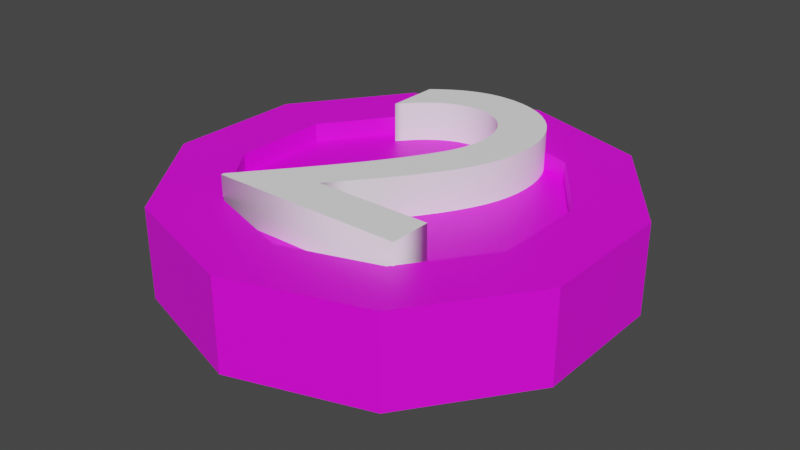 # Source: B-2.blend  (saved by Blender 2.91.10; exported with 4.5.12 LTS)
import bpy
from mathutils import Matrix  # noqa: F401  (used for matrix-valued properties, if any)

bpy.ops.wm.read_factory_settings(use_empty=True)
scene = bpy.context.scene
scene.name = 'Scene'

# ---- collections
col_collection = bpy.data.collections.new('Collection'); scene.collection.children.link(col_collection)

# ---- images (referenced by path relative to the original .blend; pixels are not part of the script)
import os
ASSET_DIR = os.environ.get("B2B_ASSET_DIR", "")  # directory of the original .blend (textures are referenced by path, not embedded)
HERE = os.path.dirname(os.path.abspath(__file__))  # packed textures are extracted next to this script under _unpacked/

def load_image(name, relpath, width, height, colorspace="sRGB"):
    """Load a texture the original file referenced (path relative to the .blend, or extracted next to this script)."""
    p = next((c for c in (os.path.join(HERE, relpath), os.path.join(ASSET_DIR, relpath)) if relpath and os.path.exists(c)), "")
    if p:
        img = bpy.data.images.load(p, check_existing=True)
        img.name = name
    else:  # same state as the original file: an image datablock whose file is absent (Cycles renders it pink)
        img = bpy.data.images.new(name, width, height)
        img.source = "FILE"
        img.filepath = "//" + (relpath or name)
    img.colorspace_settings.name = colorspace
    return img
img_imphenziapalette01_256_gradient_png_001 = load_image('ImphenziaPalette01-256-Gradient.png.001', 'ImphenziaPalette01-256-Gradient.png', 1024, 1024, 'sRGB')

# ---- materials (node trees are filled in below, after node groups)
mat_material_001 = bpy.data.materials.new('Material.001')
mat_material_001.use_transparent_shadow = False
mat_material_002 = bpy.data.materials.new('Material.002')
mat_material_002.use_transparent_shadow = False

# ---- material node trees
mat_material_001.use_nodes = True; mat_material_001.node_tree.nodes.clear()
_N = mat_material_001.node_tree.nodes; _L = mat_material_001.node_tree.links
n0 = _N.new('ShaderNodeOutputMaterial'); n0.name = 'Material Output'; n0.location = (300, 300)
n1 = _N.new('ShaderNodeBsdfPrincipled'); n1.name = 'Principled BSDF'; n1.location = (10, 300)
n1.distribution = 'GGX'
n1.subsurface_method = 'BURLEY'
n1.inputs[3].default_value = 1.45
n1.inputs[27].default_value = (0.0, 0.0, 0.0, 1.0)
n1.inputs[28].default_value = 1.0
n2 = _N.new('ShaderNodeTexImage'); n2.name = 'Image Texture'; n2.location = (-326, 203)
n2.image = img_imphenziapalette01_256_gradient_png_001
n2.interpolation = 'Closest'
_L.new(n1.outputs[0], n0.inputs[0])
_L.new(n2.outputs[0], n1.inputs[0])
n0.is_active_output = True
mat_material_002.use_nodes = True; mat_material_002.node_tree.nodes.clear()
_N = mat_material_002.node_tree.nodes; _L = mat_material_002.node_tree.links
n0 = _N.new('ShaderNodeBsdfPrincipled'); n0.name = 'Principled BSDF'; n0.location = (10, 300)
n0.distribution = 'GGX'
n0.subsurface_method = 'BURLEY'
n0.inputs[0].default_value = (1.0, 1.0, 1.0, 1.0)
n0.inputs[3].default_value = 1.45
n0.inputs[27].default_value = (0.0, 0.0, 0.0, 1.0)
n0.inputs[28].default_value = 1.0
n1 = _N.new('ShaderNodeOutputMaterial'); n1.name = 'Material Output'; n1.location = (300, 300)
_L.new(n0.outputs[0], n1.inputs[0])
n1.is_active_output = True

# ---- world
world_world = bpy.data.worlds.new('World'); scene.world = world_world
world_world.use_nodes = True; world_world.node_tree.nodes.clear()
_N = world_world.node_tree.nodes; _L = world_world.node_tree.links
n0 = _N.new('ShaderNodeOutputWorld'); n0.name = 'World Output'; n0.location = (300, 300)
n1 = _N.new('ShaderNodeBackground'); n1.name = 'Background'; n1.location = (10, 300)
n1.inputs[0].default_value = (0.05088, 0.05088, 0.05088, 1.0)
_L.new(n1.outputs[0], n0.inputs[0])
n0.is_active_output = True
world_world.color = (0.05088, 0.05088, 0.05088)
world_world.use_sun_shadow = False
world_world.sun_shadow_jitter_overblur = 0.0

# ---- meshes
me_cylinder = bpy.data.meshes.new('Cylinder')
me_cylinder.from_pydata([(-2.84e-08, 0.2512, -0.07329), (-2.84e-08, 0.2512, 0.06985), (0.1476, 0.2032, -0.07329), (0.1476, 0.2032, 0.06985), (0.2389, 0.07761, -0.07329), (0.2389, 0.07761, 0.06985), (0.2389, -0.07761, -0.07329), (0.2389, -0.07761, 0.06985), (0.1476, -0.2032, -0.07329), (0.1476, -0.2032, 0.06985), (-2.84e-08, -0.2512, -0.07329), (-2.84e-08, -0.2512, 0.06985), (-0.1476, -0.2032, -0.07329), (-0.1476, -0.2032, 0.06985), (-0.2389, -0.07761, -0.07329), (-0.2389, -0.07761, 0.06985), (-0.2389, 0.07761, -0.07329), (-0.2389, 0.07761, 0.06985), (-0.1476, 0.2032, -0.07329), (-0.1476, 0.2032, 0.06985), (0.2094, 0.2883, 0.06985), (1.405e-09, 0.3563, 0.06985), (0.3389, 0.1101, 0.06985), (0.3389, -0.1101, 0.06985), (0.2094, -0.2883, 0.06985), (-2.84e-08, -0.3563, 0.06985), (-0.2094, -0.2883, 0.06985), (-0.3389, -0.1101, 0.06985), (-0.3389, 0.1101, 0.06985), (-0.2094, 0.2883, 0.06985), (0.1476, 0.2032, 0.03985), (-2.84e-08, 0.2512, 0.03985), (0.2389, 0.07761, 0.03985), (0.2389, -0.07761, 0.03985), (0.1476, -0.2032, 0.03985), (-2.84e-08, -0.2512, 0.03985), (-0.1476, -0.2032, 0.03985), (-0.2389, -0.07761, 0.03985), (-0.2389, 0.07761, 0.03985), (-0.1476, 0.2032, 0.03985), (0.01427, 0.3517, -0.05829), (0.01427, 0.3517, 0.05485), (0.1952, 0.2929, 0.05485), (0.1952, 0.2929, -0.05829), (0.2182, 0.2761, -0.05829), (0.2182, 0.2761, 0.05485), (0.3301, 0.1222, 0.05485), (0.3301, 0.1222, -0.05829), (0.3389, 0.0951, -0.05829), (0.3389, 0.0951, 0.05485), (0.3389, -0.0951, 0.05485), (0.3389, -0.0951, -0.05829), (0.3301, -0.1222, -0.05829), (0.3301, -0.1222, 0.05485), (0.2182, -0.2761, 0.05485), (0.2182, -0.2761, -0.05829), (0.1952, -0.2929, -0.05829), (0.1952, -0.2929, 0.05485), (0.01427, -0.3517, 0.05485), (0.01427, -0.3517, -0.05829), (-0.01427, -0.3517, -0.05829), (-0.01427, -0.3517, 0.05485), (-0.1952, -0.2929, 0.05485), (-0.1952, -0.2929, -0.05829), (-0.2182, -0.2761, -0.05829), (-0.2182, -0.2761, 0.05485), (-0.3301, -0.1222, 0.05485), (-0.3301, -0.1222, -0.05829), (-0.3389, -0.09511, -0.05829), (-0.3389, -0.09511, 0.05485), (-0.3389, 0.09511, 0.05485), (-0.3389, 0.09511, -0.05829), (-0.3301, 0.1222, -0.05829), (-0.3301, 0.1222, 0.05485), (-0.2182, 0.2761, 0.05485), (-0.2182, 0.2761, -0.05829), (-0.1952, 0.2929, -0.05829), (-0.1952, 0.2929, 0.05485), (-0.01427, 0.3517, 0.05485), (-0.01427, 0.3517, -0.05829), (1.405e-09, 0.3563, -0.07329), (0.2094, 0.2883, -0.07329), (0.3389, 0.1101, -0.07329), (0.3389, -0.1101, -0.07329), (0.2094, -0.2883, -0.07329), (-2.84e-08, -0.3563, -0.07329), (-0.2094, -0.2883, -0.07329), (-0.3389, -0.1101, -0.07329), (-0.3389, 0.1101, -0.07329), (-0.2094, 0.2883, -0.07329), (-2.84e-08, 0.2512, -0.02801), (0.1476, 0.2032, -0.02801), (0.2389, 0.07761, -0.02801), (0.2389, -0.07761, -0.02801), (0.1476, -0.2032, -0.02801), (-2.84e-08, -0.2512, -0.02801), (-0.1476, -0.2032, -0.02801), (-0.2389, -0.07761, -0.02801), (-0.2389, 0.07761, -0.02801), (-0.1476, 0.2032, -0.02801), (0.1419, 0.2208, -0.07329), (0.015, 0.2621, -0.07329), (0.015, 0.3357, -0.07329), (0.1852, 0.2804, -0.07329), (0.2446, 0.09525, -0.07329), (0.1662, 0.2032, -0.07329), (0.2094, 0.2627, -0.07329), (0.3146, 0.118, -0.07329), (0.2539, -0.06671, -0.07329), (0.2539, 0.06671, -0.07329), (0.3239, 0.08946, -0.07329), (0.3239, -0.08946, -0.07329), (0.1662, -0.2032, -0.07329), (0.2446, -0.09525, -0.07329), (0.3146, -0.118, -0.07329), (0.2094, -0.2627, -0.07329), (0.015, -0.2621, -0.07329), (0.1419, -0.2208, -0.07329), (0.1852, -0.2804, -0.07329), (0.015, -0.3357, -0.07329), (-0.1419, -0.2208, -0.07329), (-0.015, -0.2621, -0.07329), (-0.015, -0.3357, -0.07329), (-0.1852, -0.2804, -0.07329), (-0.2446, -0.09525, -0.07329), (-0.1662, -0.2032, -0.07329), (-0.2094, -0.2627, -0.07329), (-0.3146, -0.118, -0.07329), (-0.2539, 0.06671, -0.07329), (-0.2539, -0.06671, -0.07329), (-0.3239, -0.08946, -0.07329), (-0.3239, 0.08946, -0.07329), (-0.1662, 0.2032, -0.07329), (-0.2446, 0.09525, -0.07329), (-0.3146, 0.118, -0.07329), (-0.2094, 0.2627, -0.07329), (-0.015, 0.2621, -0.07329), (-0.1419, 0.2208, -0.07329), (-0.1852, 0.2804, -0.07329), (-0.015, 0.3357, -0.07329)], [], [(40, 41, 42, 43), (44, 45, 46, 47), (48, 49, 50, 51), (52, 53, 54, 55), (56, 57, 58, 59), (60, 61, 62, 63), (64, 65, 66, 67), (68, 69, 70, 71), (11, 9, 34, 35), (72, 73, 74, 75), (76, 77, 78, 79), (12, 14, 97, 96), (1, 3, 20, 21), (3, 5, 22, 20), (5, 7, 23, 22), (7, 9, 24, 23), (9, 11, 25, 24), (11, 13, 26, 25), (13, 15, 27, 26), (15, 17, 28, 27), (17, 19, 29, 28), (19, 1, 21, 29), (30, 31, 39, 38, 37, 36, 35, 34, 33, 32), (5, 3, 30, 32), (19, 17, 38, 39), (13, 11, 35, 36), (7, 5, 32, 33), (1, 19, 39, 31), (15, 13, 36, 37), (9, 7, 33, 34), (3, 1, 31, 30), (17, 15, 37, 38), (80, 21, 41, 40), (21, 20, 42, 41), (20, 81, 43, 42), (81, 80, 40, 43), (81, 20, 45, 44), (20, 22, 46, 45), (22, 82, 47, 46), (82, 81, 44, 47), (82, 22, 49, 48), (22, 23, 50, 49), (23, 83, 51, 50), (83, 82, 48, 51), (83, 23, 53, 52), (23, 24, 54, 53), (24, 84, 55, 54), (84, 83, 52, 55), (84, 24, 57, 56), (24, 25, 58, 57), (25, 85, 59, 58), (85, 84, 56, 59), (85, 25, 61, 60), (25, 26, 62, 61), (26, 86, 63, 62), (86, 85, 60, 63), (86, 26, 65, 64), (26, 27, 66, 65), (27, 87, 67, 66), (87, 86, 64, 67), (87, 27, 69, 68), (27, 28, 70, 69), (28, 88, 71, 70), (88, 87, 68, 71), (88, 28, 73, 72), (28, 29, 74, 73), (29, 89, 75, 74), (89, 88, 72, 75), (89, 29, 77, 76), (29, 21, 78, 77), (21, 80, 79, 78), (80, 89, 76, 79), (100, 101, 102, 103), (104, 105, 106, 107), (108, 109, 110, 111), (112, 113, 114, 115), (116, 117, 118, 119), (120, 121, 122, 123), (124, 125, 126, 127), (128, 129, 130, 131), (132, 133, 134, 135), (136, 137, 138, 139), (90, 91, 92, 93, 94, 95, 96, 97, 98, 99), (6, 8, 94, 93), (0, 2, 91, 90), (14, 16, 98, 97), (8, 10, 95, 94), (2, 4, 92, 91), (16, 18, 99, 98), (10, 12, 96, 95), (4, 6, 93, 92), (18, 0, 90, 99), (2, 0, 101, 100), (0, 80, 102, 101), (80, 81, 103, 102), (81, 2, 100, 103), (4, 2, 105, 104), (2, 81, 106, 105), (81, 82, 107, 106), (82, 4, 104, 107), (6, 4, 109, 108), (4, 82, 110, 109), (82, 83, 111, 110), (83, 6, 108, 111), (8, 6, 113, 112), (6, 83, 114, 113), (83, 84, 115, 114), (84, 8, 112, 115), (10, 8, 117, 116), (8, 84, 118, 117), (84, 85, 119, 118), (85, 10, 116, 119), (12, 10, 121, 120), (10, 85, 122, 121), (85, 86, 123, 122), (86, 12, 120, 123), (14, 12, 125, 124), (12, 86, 126, 125), (86, 87, 127, 126), (87, 14, 124, 127), (16, 14, 129, 128), (14, 87, 130, 129), (87, 88, 131, 130), (88, 16, 128, 131), (18, 16, 133, 132), (16, 88, 134, 133), (88, 89, 135, 134), (89, 18, 132, 135), (0, 18, 137, 136), (18, 89, 138, 137), (89, 80, 139, 138), (80, 0, 136, 139)])
_uv = me_cylinder.uv_layers.new(name='UVMap')
_uv.uv.foreach_set('vector', [0.4861, 0.8654, 0.4861, 0.8654, 0.4861, 0.8654, 0.4861, 0.8654, 0.4861, 0.8654, 0.4861, 0.8654, 0.4861, 0.8654, 0.4861, 0.8654, 0.4861, 0.8654, 0.4861, 0.8654, 0.4861, 0.8654, 0.4861, 0.8654, 0.4861, 0.8654, 0.4861, 0.8654, 0.4861, 0.8654, 0.4861, 0.8654, 0.4861, 0.8654, 0.4861, 0.8654, 0.4861, 0.8654, 0.4861, 0.8654, 0.4861, 0.8654, 0.4861, 0.8654, 0.4861, 0.8654, 0.4861, 0.8654, 0.4861, 0.8654, 0.4861, 0.8654, 0.4861, 0.8654, 0.4861, 0.8654, 0.4861, 0.8654, 0.4861, 0.8654, 0.4861, 0.8654, 0.4861, 0.8654, 0.4861, 0.8654, 0.4861, 0.8654, 0.4861, 0.8654, 0.4861, 0.8654, 0.4861, 0.8654, 0.4861, 0.8654, 0.4861, 0.8654, 0.4861, 0.8654, 0.4861, 0.8654, 0.4861, 0.8654, 0.4861, 0.8654, 0.4861, 0.8654, 0.9839, 0.9038, 0.9839, 0.9038, 0.9839, 0.9038, 0.9839, 0.9038, 0.4861, 0.8654, 0.4861, 0.8654, 0.4861, 0.8654, 0.4861, 0.8654, 0.4861, 0.8654, 0.4861, 0.8654, 0.4861, 0.8654, 0.4861, 0.8654, 0.4861, 0.8654, 0.4861, 0.8654, 0.4861, 0.8654, 0.4861, 0.8654, 0.4861, 0.8654, 0.4861, 0.8654, 0.4861, 0.8654, 0.4861, 0.8654, 0.4861, 0.8654, 0.4861, 0.8654, 0.4861, 0.8654, 0.4861, 0.8654, 0.4861, 0.8654, 0.4861, 0.8654, 0.4861, 0.8654, 0.4861, 0.8654, 0.4861, 0.8654, 0.4861, 0.8654, 0.4861, 0.8654, 0.4861, 0.8654, 0.4861, 0.8654, 0.4861, 0.8654, 0.4861, 0.8654, 0.4861, 0.8654, 0.4861, 0.8654, 0.4861, 0.8654, 0.4861, 0.8654, 0.4861, 0.8654, 0.4861, 0.8654, 0.4861, 0.8654, 0.4861, 0.8654, 0.4861, 0.8654, 0.4861, 0.8654, 0.4861, 0.8654, 0.4861, 0.8654, 0.4861, 0.8654, 0.4861, 0.8654, 0.4861, 0.8654, 0.4861, 0.8654, 0.4861, 0.8654, 0.4861, 0.8654, 0.4861, 0.8654, 0.4861, 0.8654, 0.4861, 0.8654, 0.4861, 0.8654, 0.4861, 0.8654, 0.4861, 0.8654, 0.4861, 0.8654, 0.4861, 0.8654, 0.4861, 0.8654, 0.4861, 0.8654, 0.4861, 0.8654, 0.4861, 0.8654, 0.4861, 0.8654, 0.4861, 0.8654, 0.4861, 0.8654, 0.4861, 0.8654, 0.4861, 0.8654, 0.4861, 0.8654, 0.4861, 0.8654, 0.4861, 0.8654, 0.4861, 0.8654, 0.4861, 0.8654, 0.4861, 0.8654, 0.4861, 0.8654, 0.4861, 0.8654, 0.4861, 0.8654, 0.4861, 0.8654, 0.4861, 0.8654, 0.4861, 0.8654, 0.4861, 0.8654, 0.4861, 0.8654, 0.4861, 0.8654, 0.4861, 0.8654, 0.4861, 0.8654, 0.4861, 0.8654, 0.4861, 0.8654, 0.4861, 0.8654, 0.4861, 0.8654, 0.4861, 0.8654, 0.4861, 0.8654, 0.4861, 0.8654, 0.4861, 0.8654, 0.4861, 0.8654, 0.4861, 0.8654, 0.4861, 0.8654, 0.4861, 0.8654, 0.4861, 0.8654, 0.4861, 0.8654, 0.4861, 0.8654, 0.4861, 0.8654, 0.4861, 0.8654, 0.4861, 0.8654, 0.4861, 0.8654, 0.4861, 0.8654, 0.4861, 0.8654, 0.4861, 0.8654, 0.4861, 0.8654, 0.4861, 0.8654, 0.4861, 0.8654, 0.4861, 0.8654, 0.4861, 0.8654, 0.4861, 0.8654, 0.4861, 0.8654, 0.4861, 0.8654, 0.4861, 0.8654, 0.4861, 0.8654, 0.4861, 0.8654, 0.4861, 0.8654, 0.4861, 0.8654, 0.4861, 0.8654, 0.4861, 0.8654, 0.4861, 0.8654, 0.4861, 0.8654, 0.4861, 0.8654, 0.4861, 0.8654, 0.4861, 0.8654, 0.4861, 0.8654, 0.4861, 0.8654, 0.4861, 0.8654, 0.4861, 0.8654, 0.4861, 0.8654, 0.4861, 0.8654, 0.4861, 0.8654, 0.4861, 0.8654, 0.4861, 0.8654, 0.4861, 0.8654, 0.4861, 0.8654, 0.4861, 0.8654, 0.4861, 0.8654, 0.4861, 0.8654, 0.4861, 0.8654, 0.4861, 0.8654, 0.4861, 0.8654, 0.4861, 0.8654, 0.4861, 0.8654, 0.4861, 0.8654, 0.4861, 0.8654, 0.4861, 0.8654, 0.4861, 0.8654, 0.4861, 0.8654, 0.4861, 0.8654, 0.4861, 0.8654, 0.4861, 0.8654, 0.4861, 0.8654, 0.4861, 0.8654, 0.4861, 0.8654, 0.4861, 0.8654, 0.4861, 0.8654, 0.4861, 0.8654, 0.4861, 0.8654, 0.4861, 0.8654, 0.4861, 0.8654, 0.4861, 0.8654, 0.4861, 0.8654, 0.4861, 0.8654, 0.4861, 0.8654, 0.4861, 0.8654, 0.4861, 0.8654, 0.4861, 0.8654, 0.4861, 0.8654, 0.4861, 0.8654, 0.4861, 0.8654, 0.4861, 0.8654, 0.4861, 0.8654, 0.4861, 0.8654, 0.4861, 0.8654, 0.4861, 0.8654, 0.4861, 0.8654, 0.4861, 0.8654, 0.4861, 0.8654, 0.4861, 0.8654, 0.4861, 0.8654, 0.4861, 0.8654, 0.4861, 0.8654, 0.4861, 0.8654, 0.4861, 0.8654, 0.4861, 0.8654, 0.4861, 0.8654, 0.4861, 0.8654, 0.4861, 0.8654, 0.4861, 0.8654, 0.4861, 0.8654, 0.4861, 0.8654, 0.4861, 0.8654, 0.4861, 0.8654, 0.4861, 0.8654, 0.4861, 0.8654, 0.4861, 0.8654, 0.4861, 0.8654, 0.4861, 0.8654, 0.4861, 0.8654, 0.4861, 0.8654, 0.4861, 0.8654, 0.4861, 0.8654, 0.4861, 0.8654, 0.4861, 0.8654, 0.4861, 0.8654, 0.4861, 0.8654, 0.4861, 0.8654, 0.4861, 0.8654, 0.4861, 0.8654, 0.4861, 0.8654, 0.4861, 0.8654, 0.4861, 0.8654, 0.4861, 0.8654, 0.4861, 0.8654, 0.4861, 0.8654, 0.4861, 0.8654, 0.4861, 0.8654, 0.4861, 0.8654, 0.4861, 0.8654, 0.4861, 0.8654, 0.4861, 0.8654, 0.4861, 0.8654, 0.4861, 0.8654, 0.4861, 0.8654, 0.4861, 0.8654, 0.4861, 0.8654, 0.4861, 0.8654, 0.4861, 0.8654, 0.4861, 0.8654, 0.4861, 0.8654, 0.4861, 0.8654, 0.4861, 0.8654, 0.4861, 0.8654, 0.4861, 0.8654, 0.4861, 0.8654, 0.4861, 0.8654, 0.4861, 0.8654, 0.4861, 0.8654, 0.4861, 0.8654, 0.4861, 0.8654, 0.4861, 0.8654, 0.4861, 0.8654, 0.4861, 0.8654, 0.4861, 0.8654, 0.4861, 0.8654, 0.01793, 0.9739, 0.01793, 0.9739, 0.01793, 0.9739, 0.01793, 0.9739, 0.01793, 0.9739, 0.01793, 0.9739, 0.01793, 0.9739, 0.01793, 0.9739, 0.01793, 0.9739, 0.01793, 0.9739, 0.01793, 0.9739, 0.01793, 0.9739, 0.01793, 0.9739, 0.01793, 0.9739, 0.01793, 0.9739, 0.01793, 0.9739, 0.01793, 0.9739, 0.01793, 0.9739, 0.01793, 0.9739, 0.01793, 0.9739, 0.01793, 0.9739, 0.01793, 0.9739, 0.01793, 0.9739, 0.01793, 0.9739, 0.01793, 0.9739, 0.01793, 0.9739, 0.01793, 0.9739, 0.01793, 0.9739, 0.01793, 0.9739, 0.01793, 0.9739, 0.01793, 0.9739, 0.01793, 0.9739, 0.01793, 0.9739, 0.01793, 0.9739, 0.01793, 0.9739, 0.01793, 0.9739, 0.01793, 0.9739, 0.01793, 0.9739, 0.01793, 0.9739, 0.01793, 0.9739, 0.4861, 0.8654, 0.4861, 0.8654, 0.4861, 0.8654, 0.4861, 0.8654, 0.4861, 0.8654, 0.4861, 0.8654, 0.4861, 0.8654, 0.4861, 0.8654, 0.4861, 0.8654, 0.4861, 0.8654, 0.9839, 0.9038, 0.9839, 0.9038, 0.9839, 0.9038, 0.9839, 0.9038, 0.9839, 0.9038, 0.9839, 0.9038, 0.9839, 0.9038, 0.9839, 0.9038, 0.9839, 0.9038, 0.9839, 0.9038, 0.9839, 0.9038, 0.9839, 0.9038, 0.9839, 0.9038, 0.9839, 0.9038, 0.9839, 0.9038, 0.9839, 0.9038, 0.9839, 0.9038, 0.9839, 0.9038, 0.9839, 0.9038, 0.9839, 0.9038, 0.9839, 0.9038, 0.9839, 0.9038, 0.9839, 0.9038, 0.9839, 0.9038, 0.9839, 0.9038, 0.9839, 0.9038, 0.9839, 0.9038, 0.9839, 0.9038, 0.9839, 0.9038, 0.9839, 0.9038, 0.9839, 0.9038, 0.9839, 0.9038, 0.9839, 0.9038, 0.9839, 0.9038, 0.9839, 0.9038, 0.9839, 0.9038, 0.4861, 0.8654, 0.4861, 0.8654, 0.4861, 0.8654, 0.4861, 0.8654, 0.4861, 0.8654, 0.4861, 0.8654, 0.4861, 0.8654, 0.4861, 0.8654, 0.4861, 0.8654, 0.4861, 0.8654, 0.4861, 0.8654, 0.4861, 0.8654, 0.4861, 0.8654, 0.4861, 0.8654, 0.4861, 0.8654, 0.4861, 0.8654, 0.4861, 0.8654, 0.4861, 0.8654, 0.4861, 0.8654, 0.4861, 0.8654, 0.4861, 0.8654, 0.4861, 0.8654, 0.4861, 0.8654, 0.4861, 0.8654, 0.4861, 0.8654, 0.4861, 0.8654, 0.4861, 0.8654, 0.4861, 0.8654, 0.4861, 0.8654, 0.4861, 0.8654, 0.4861, 0.8654, 0.4861, 0.8654, 0.4861, 0.8654, 0.4861, 0.8654, 0.4861, 0.8654, 0.4861, 0.8654, 0.4861, 0.8654, 0.4861, 0.8654, 0.4861, 0.8654, 0.4861, 0.8654, 0.4861, 0.8654, 0.4861, 0.8654, 0.4861, 0.8654, 0.4861, 0.8654, 0.4861, 0.8654, 0.4861, 0.8654, 0.4861, 0.8654, 0.4861, 0.8654, 0.4861, 0.8654, 0.4861, 0.8654, 0.4861, 0.8654, 0.4861, 0.8654, 0.4861, 0.8654, 0.4861, 0.8654, 0.4861, 0.8654, 0.4861, 0.8654, 0.4861, 0.8654, 0.4861, 0.8654, 0.4861, 0.8654, 0.4861, 0.8654, 0.4861, 0.8654, 0.4861, 0.8654, 0.4861, 0.8654, 0.4861, 0.8654, 0.4861, 0.8654, 0.4861, 0.8654, 0.4861, 0.8654, 0.4861, 0.8654, 0.4861, 0.8654, 0.4861, 0.8654, 0.4861, 0.8654, 0.4861, 0.8654, 0.4861, 0.8654, 0.4861, 0.8654, 0.4861, 0.8654, 0.4861, 0.8654, 0.4861, 0.8654, 0.4861, 0.8654, 0.4861, 0.8654, 0.4861, 0.8654, 0.4861, 0.8654, 0.4861, 0.8654, 0.4861, 0.8654, 0.4861, 0.8654, 0.4861, 0.8654, 0.4861, 0.8654, 0.4861, 0.8654, 0.4861, 0.8654, 0.4861, 0.8654, 0.4861, 0.8654, 0.4861, 0.8654, 0.4861, 0.8654, 0.4861, 0.8654, 0.4861, 0.8654, 0.4861, 0.8654, 0.4861, 0.8654, 0.4861, 0.8654, 0.4861, 0.8654, 0.4861, 0.8654, 0.4861, 0.8654, 0.4861, 0.8654, 0.4861, 0.8654, 0.4861, 0.8654, 0.4861, 0.8654, 0.4861, 0.8654, 0.4861, 0.8654, 0.4861, 0.8654, 0.4861, 0.8654, 0.4861, 0.8654, 0.4861, 0.8654, 0.4861, 0.8654, 0.4861, 0.8654, 0.4861, 0.8654, 0.4861, 0.8654, 0.4861, 0.8654, 0.4861, 0.8654, 0.4861, 0.8654, 0.4861, 0.8654, 0.4861, 0.8654, 0.4861, 0.8654, 0.4861, 0.8654, 0.4861, 0.8654, 0.4861, 0.8654, 0.4861, 0.8654, 0.4861, 0.8654, 0.4861, 0.8654, 0.4861, 0.8654, 0.4861, 0.8654, 0.4861, 0.8654, 0.4861, 0.8654, 0.4861, 0.8654, 0.4861, 0.8654, 0.4861, 0.8654, 0.4861, 0.8654, 0.4861, 0.8654, 0.4861, 0.8654, 0.4861, 0.8654, 0.4861, 0.8654, 0.4861, 0.8654, 0.4861, 0.8654, 0.4861, 0.8654, 0.4861, 0.8654, 0.4861, 0.8654, 0.4861, 0.8654, 0.4861, 0.8654, 0.4861, 0.8654, 0.4861, 0.8654, 0.4861, 0.8654, 0.4861, 0.8654, 0.4861, 0.8654, 0.4861, 0.8654, 0.4861, 0.8654, 0.4861, 0.8654, 0.4861, 0.8654, 0.4861, 0.8654, 0.4861, 0.8654, 0.4861, 0.8654, 0.4861, 0.8654, 0.4861, 0.8654, 0.4861, 0.8654])
me_cylinder.materials.append(mat_material_001)
me_cylinder.use_remesh_fix_poles = True
me_cylinder.use_remesh_preserve_attributes = False
me_cylinder.use_mirror_vertex_groups = False
me_cylinder.update()

# ---- curves / text
txt_text = bpy.data.curves.new('Text', 'FONT')
txt_text.dimensions = '2D'
txt_text.body = '2'
txt_text.materials.append(mat_material_002)
txt_text.use_path_clamp = True
txt_text.extrude = 0.1
txt_text.align_x = 'CENTER'
txt_text.align_y = 'CENTER'
txt_text.offset_x = -0.003192
txt_text.offset_y = 0.01781

# ---- objects
ob_cylinder = bpy.data.objects.new('Cylinder', me_cylinder)
ob_text = bpy.data.objects.new('Text', txt_text)

# ---- transforms, parenting, visibility, modifiers, constraints
ob_cylinder.location = (-0.4991, 0.4985, 0.08877)
ob_cylinder.lineart.crease_threshold = 0.0
ob_text.location = (-0.4964, 0.5016, 0.1561)
ob_text.scale = (0.7115, 0.7115, 0.3607)
ob_text.lineart.crease_threshold = 0.0

# ---- collection membership
col_collection.objects.link(ob_cylinder)
col_collection.objects.link(ob_text)

# ---- scene / render settings (as saved in the file)
scene.frame_start = 1; scene.frame_end = 250; scene.frame_set(1)
scene.render.engine = 'BLENDER_EEVEE_NEXT'
scene.cycles.use_denoising = False
scene.cycles.samples = 128
scene.cycles.sampling_pattern = 'TABULATED_SOBOL'
scene.cycles.use_adaptive_sampling = False
scene.cycles.use_light_tree = False
scene.view_settings.view_transform = 'Filmic'
bpy.context.view_layer.update()

# ---- added for rendering (the .blend has no active camera and no usable light): camera, sun
cam_auto = bpy.data.cameras.new('AutoCamera')
cam_auto.lens = 50.0
cam_auto.sensor_width = 36.0
cam_auto.clip_end = 1000.0
ob_auto_camera = bpy.data.objects.new('AutoCamera', cam_auto)
scene.collection.objects.link(ob_auto_camera)
ob_auto_camera.location = (0.420419, -0.604909, 0.822643)
ob_auto_camera.rotation_euler = (1.09748, -7.21219e-08, 0.694738)
scene.camera = ob_auto_camera
light_auto_sun = bpy.data.lights.new('AutoSun', 'SUN')
light_auto_sun.energy = 3.0
light_auto_sun.angle = 0.0523599
ob_auto_sun = bpy.data.objects.new('AutoSun', light_auto_sun)
scene.collection.objects.link(ob_auto_sun)
ob_auto_sun.rotation_euler = (0.872665, 0.174533, 0.523599)
bpy.context.view_layer.update()
